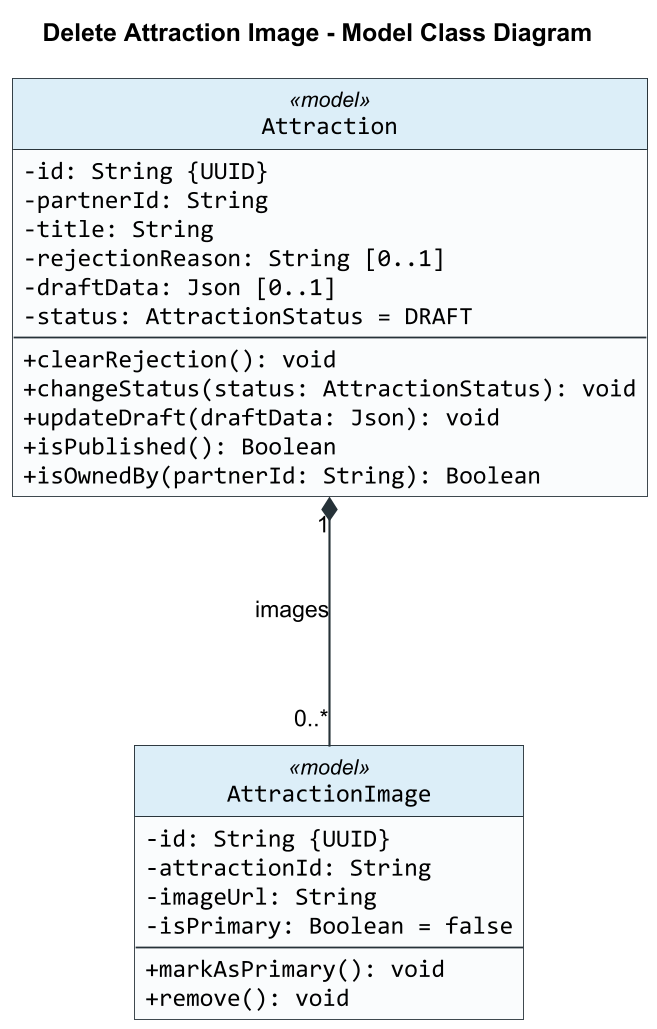

The diagram above was rendered by PlantUML. Its source (embedded in the PNG):
@startuml
title Delete Attraction Image - Model Class Diagram

skinparam backgroundColor #FFFFFF
skinparam shadowing false
skinparam roundCorner 0
skinparam dpi 170
skinparam defaultFontName Arial
skinparam classFontName Arial
skinparam classAttributeFontName Consolas
skinparam classAttributeIconSize 0
skinparam classBorderColor #263238
skinparam classBackgroundColor #FAFCFD
skinparam classHeaderBackgroundColor #DCEEF8
skinparam ArrowColor #263238
skinparam ArrowThickness 1.2
skinparam linetype ortho
skinparam nodesep 160
skinparam ranksep 140
hide circle

class Attraction <<model>> {
  -id: String {UUID}
  -partnerId: String
  -title: String
  -rejectionReason: String [0..1]
  -draftData: Json [0..1]
  -status: AttractionStatus = DRAFT
  --
  +clearRejection(): void
  +changeStatus(status: AttractionStatus): void
  +updateDraft(draftData: Json): void
  +isPublished(): Boolean
  +isOwnedBy(partnerId: String): Boolean
}

class AttractionImage <<model>> {
  -id: String {UUID}
  -attractionId: String
  -imageUrl: String
  -isPrimary: Boolean = false
  --
  +markAsPrimary(): void
  +remove(): void
}

Attraction "1" *-- "0..*" AttractionImage : images

@enduml